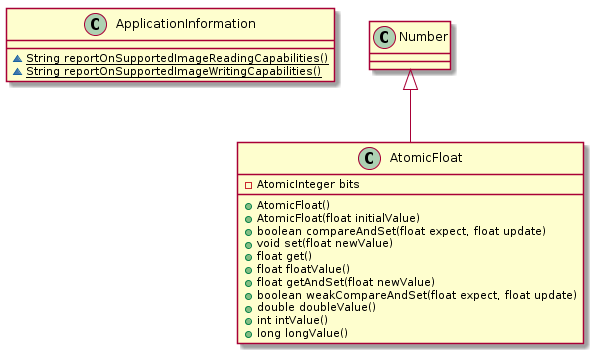

The diagram above was rendered by PlantUML. Its source (embedded in the PNG):
@startuml

class ApplicationInformation [[java:robbeloth.research.ApplicationInformation]] {
	~{static}String reportOnSupportedImageReadingCapabilities()
	~{static}String reportOnSupportedImageWritingCapabilities()
}


class AtomicFloat [[java:robbeloth.research.AtomicFloat]] {
	-AtomicInteger bits
	+AtomicFloat()
	+AtomicFloat(float initialValue)
	+boolean compareAndSet(float expect, float update)
	+void set(float newValue)
	+float get()
	+float floatValue()
	+float getAndSet(float newValue)
	+boolean weakCompareAndSet(float expect, float update)
	+double doubleValue()
	+int intValue()
	+long longValue()
}
class Number [[java:com.sun.org.apache.xalan.internal.xsltc.compiler.Number]] {
}
Number <|-- AtomicFloat

@enduml